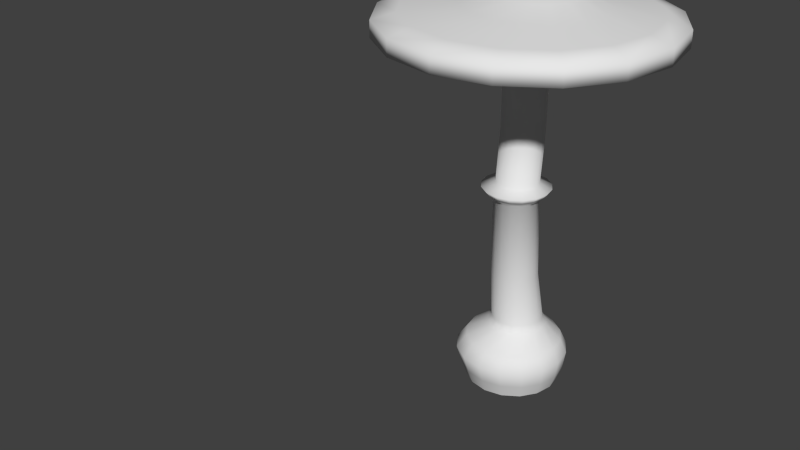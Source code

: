 # Source: LargeCaveMushroom.blend  (saved by Blender 2.64.0; exported with 4.5.12 LTS)
import bpy
from mathutils import Matrix  # noqa: F401  (used for matrix-valued properties, if any)

bpy.ops.wm.read_factory_settings(use_empty=True)
scene = bpy.context.scene
scene.name = 'Scene'

# ---- collections
col_collection_1 = bpy.data.collections.new('Collection 1'); scene.collection.children.link(col_collection_1)

# ---- materials (node trees are filled in below, after node groups)
mat_largecavemushroom = bpy.data.materials.new('LargeCaveMushroom')
mat_largecavemushroom.alpha_threshold = 0.0
mat_largecavemushroom.use_transparent_shadow = False
mat_largecavemushroom.preview_render_type = 'FLAT'
mat_largecavemushroom.roughness = 0.5
mat_largecavemushroom.specular_intensity = 0.0
mat_largecavemushroom.line_color = (0.0, 0.0, 0.0, 1.0)

# ---- material node trees

# ---- world
world_world = bpy.data.worlds.new('World'); scene.world = world_world
world_world.color = (0.05088, 0.05088, 0.05088)
world_world.use_sun_shadow = False
world_world.sun_shadow_jitter_overblur = 0.0
world_world.cycles.sampling_method = 'MANUAL'
world_world.cycles.sample_map_resolution = 256

# ---- meshes
me_largemushroom = bpy.data.meshes.new('LargeMushroom')
me_largemushroom.from_pydata([(8.57e-16, 7.433, 0.02404), (8.57e-16, 8.201, 2.236), (2.821, 6.872, 0.02404), (3.115, 7.582, 2.236), (5.213, 5.274, 0.02404), (5.756, 5.817, 2.236), (6.811, 2.882, 0.02404), (7.521, 3.176, 2.236), (7.372, 0.0613, 0.02404), (8.14, 0.0613, 2.236), (6.811, -2.76, 0.02404), (7.521, -3.054, 2.236), (5.213, -5.151, 0.02404), (5.756, -5.695, 2.236), (2.821, -6.749, 0.02404), (3.115, -7.459, 2.236), (1.113e-06, -7.311, 0.02404), (1.229e-06, -8.079, 2.236), (-2.821, -6.749, 0.02404), (-3.115, -7.459, 2.236), (-5.213, -5.151, 0.02404), (-5.756, -5.695, 2.236), (-6.811, -2.76, 0.02404), (-7.521, -3.054, 2.236), (-7.372, 0.0613, 0.02404), (-8.14, 0.0613, 2.236), (-6.811, 2.882, 0.02404), (-7.521, 3.176, 2.236), (-5.213, 5.274, 0.02404), (-5.756, 5.817, 2.236), (-2.821, 6.872, 0.02404), (-3.115, 7.582, 2.236), (-1.322e-15, 8.422, 5.325), (3.371, 7.752, 5.325), (6.229, 5.842, 5.325), (8.139, 2.984, 5.325), (8.809, -0.3872, 5.325), (8.139, -3.758, 5.325), (6.229, -6.616, 5.325), (3.371, -8.526, 5.325), (1.33e-06, -9.196, 5.325), (-3.371, -8.526, 5.325), (-6.229, -6.616, 5.325), (-8.139, -3.758, 5.325), (-8.809, -0.3872, 5.325), (-8.139, 2.984, 5.325), (-6.229, 5.842, 5.325), (-3.371, 7.752, 5.325), (-1.288e-15, 7.616, 7.268), (2.891, 7.041, 7.268), (5.342, 5.403, 7.268), (6.979, 2.952, 7.268), (7.554, 0.0613, 7.268), (6.979, -2.83, 7.268), (5.342, -5.28, 7.268), (2.891, -6.918, 7.268), (1.141e-06, -7.493, 7.268), (-2.891, -6.918, 7.268), (-5.342, -5.28, 7.268), (-6.979, -2.83, 7.268), (-7.554, 0.0613, 7.268), (-6.979, 2.952, 7.268), (-5.342, 5.403, 7.268), (-2.891, 7.041, 7.268), (5.475e-17, 5.402, 9.411), (1.777, 5.048, 9.411), (3.283, 4.042, 9.411), (4.29, 2.536, 9.411), (4.643, 0.7589, 9.411), (4.29, -1.018, 9.411), (3.283, -2.524, 9.411), (1.777, -3.531, 9.411), (7.011e-07, -3.884, 9.411), (-1.777, -3.531, 9.411), (-3.283, -2.524, 9.411), (-4.29, -1.018, 9.411), (-4.643, 0.7589, 9.411), (-4.29, 2.536, 9.411), (-3.283, 4.042, 9.411), (-1.777, 5.048, 9.411), (3.859e-08, 4.836, 10.51), (1.56, 4.526, 10.51), (2.883, 3.642, 10.51), (3.767, 2.319, 10.51), (4.078, 0.7589, 10.51), (3.767, -0.8015, 10.51), (2.883, -2.124, 10.51), (1.56, -3.008, 10.51), (6.543e-07, -3.319, 10.51), (-1.56, -3.008, 10.51), (-2.883, -2.124, 10.51), (-3.767, -0.8015, 10.51), (-4.078, 0.7589, 10.51), (-3.767, 2.319, 10.51), (-2.883, 3.642, 10.51), (-1.56, 4.526, 10.51), (3.459e-08, 3.118, 18.53), (1.399, 2.84, 18.53), (2.584, 2.048, 18.53), (3.377, 0.862, 18.53), (3.655, -0.5367, 18.53), (3.377, -1.935, 18.53), (2.584, -3.121, 18.53), (1.399, -3.913, 18.53), (5.865e-07, -4.191, 18.53), (-1.399, -3.913, 18.53), (-2.584, -3.121, 18.53), (-3.377, -1.935, 18.53), (-3.655, -0.5367, 18.53), (-3.377, 0.862, 18.53), (-2.584, 2.048, 18.53), (-1.399, 2.84, 18.53), (1.215e-06, 2.274, 31.8), (1.35, 2.006, 31.8), (2.495, 1.241, 31.8), (3.26, 0.09614, 31.8), (3.529, -1.254, 31.8), (3.26, -2.605, 31.8), (2.495, -3.749, 31.8), (1.35, -4.514, 31.8), (1.748e-06, -4.783, 31.8), (-1.35, -4.514, 31.8), (-2.495, -3.749, 31.8), (-3.26, -2.605, 31.8), (-3.529, -1.254, 31.8), (-3.26, 0.09614, 31.8), (-2.495, 1.241, 31.8), (-1.35, 2.006, 31.8), (1.315e-06, 3.233, 32.64), (1.717, 2.892, 32.64), (3.173, 1.919, 32.64), (4.146, 0.4631, 32.64), (4.487, -1.254, 32.64), (4.146, -2.971, 32.64), (3.173, -4.427, 32.64), (1.717, -5.4, 32.64), (1.992e-06, -5.742, 32.64), (-1.717, -5.4, 32.64), (-3.173, -4.427, 32.64), (-4.146, -2.971, 32.64), (-4.487, -1.254, 32.64), (-4.146, 0.4631, 32.64), (-3.173, 1.919, 32.64), (-1.717, 2.892, 32.64), (1.155e-06, 4.087, 33.6), (2.044, 3.68, 33.6), (3.777, 2.522, 33.6), (4.934, 0.7897, 33.6), (5.341, -1.254, 33.6), (4.934, -3.298, 33.6), (3.777, -5.031, 33.6), (2.044, -6.189, 33.6), (1.962e-06, -6.595, 33.6), (-2.044, -6.189, 33.6), (-3.777, -5.031, 33.6), (-4.934, -3.298, 33.6), (-5.341, -1.254, 33.6), (-4.934, 0.7897, 33.6), (-3.777, 2.522, 33.6), (-2.044, 3.68, 33.6), (1.117e-06, 2.264, 34.32), (1.278, 2.009, 34.32), (2.361, 1.286, 34.32), (3.084, 0.2027, 34.32), (3.338, -1.075, 34.32), (3.084, -2.352, 34.32), (2.361, -3.435, 34.32), (1.278, -4.159, 34.32), (1.621e-06, -4.413, 34.32), (-1.278, -4.159, 34.32), (-2.361, -3.435, 34.32), (-3.084, -2.352, 34.32), (-3.338, -1.075, 34.32), (-3.084, 0.2027, 34.32), (-2.361, 1.286, 34.32), (-1.278, 2.009, 34.32), (-5.523e-07, 2.981, 41.91), (1.278, 2.727, 41.91), (2.361, 2.003, 41.91), (3.084, 0.9203, 41.91), (3.338, -0.3573, 41.91), (3.084, -1.635, 41.91), (2.361, -2.718, 41.91), (1.278, -3.442, 41.91), (-4.825e-08, -3.696, 41.91), (-1.278, -3.442, 41.91), (-2.361, -2.718, 41.91), (-3.084, -1.635, 41.91), (-3.338, -0.3573, 41.91), (-3.084, 0.9203, 41.91), (-2.361, 2.003, 41.91), (-1.278, 2.727, 41.91), (3.842e-06, 2.981, 51.08), (1.278, 2.727, 51.08), (2.361, 2.003, 51.08), (3.084, 0.9203, 51.08), (3.338, -0.3573, 51.08), (3.084, -1.635, 51.08), (2.361, -2.718, 51.08), (1.278, -3.442, 51.08), (4.346e-06, -3.696, 51.08), (-1.278, -3.442, 51.08), (-2.361, -2.718, 51.08), (-3.084, -1.635, 51.08), (-3.338, -0.3573, 51.08), (-3.084, 0.9203, 51.08), (-2.361, 2.003, 51.08), (-1.278, 2.727, 51.08), (3.461e-06, 4.367, 53.44), (1.808, 4.007, 53.44), (3.341, 2.983, 53.44), (4.365, 1.451, 53.44), (4.724, -0.3573, 53.44), (4.365, -2.165, 53.44), (3.341, -3.698, 53.44), (1.808, -4.722, 53.44), (4.174e-06, -5.082, 53.44), (-1.808, -4.722, 53.44), (-3.341, -3.698, 53.44), (-4.365, -2.165, 53.44), (-4.724, -0.3573, 53.44), (-4.365, 1.451, 53.44), (-3.341, 2.983, 53.44), (-1.808, 4.007, 53.44), (3.819e-06, 17.85, 56.94), (6.969, 16.47, 56.94), (12.88, 12.52, 56.94), (16.82, 6.612, 56.94), (18.21, -0.3573, 56.94), (16.82, -7.326, 56.94), (12.88, -13.23, 56.94), (6.969, -17.18, 56.94), (6.569e-06, -18.57, 56.94), (-6.969, -17.18, 56.94), (-12.88, -13.23, 56.94), (-16.82, -7.326, 56.94), (-18.21, -0.3573, 56.94), (-16.82, 6.612, 56.94), (-12.88, 12.52, 56.94), (-6.969, 16.47, 56.94), (4.75e-06, 21.78, 56.54), (8.472, 20.1, 56.54), (15.65, 15.3, 56.54), (20.45, 8.115, 56.54), (22.14, -0.3573, 56.54), (20.45, -8.829, 56.54), (15.65, -16.01, 56.54), (8.472, -20.81, 56.54), (8.092e-06, -22.5, 56.54), (-8.472, -20.81, 56.54), (-15.65, -16.01, 56.54), (-20.45, -8.829, 56.54), (-22.14, -0.3573, 56.54), (-20.45, 8.115, 56.54), (-15.65, 15.3, 56.54), (-8.472, 20.1, 56.54), (4.75e-06, 21.78, 59.14), (8.472, 20.1, 59.14), (15.65, 15.3, 59.14), (20.45, 8.115, 59.14), (22.14, -0.3573, 59.14), (20.45, -8.829, 59.14), (15.65, -16.01, 59.14), (8.472, -20.81, 59.14), (8.092e-06, -22.5, 59.14), (-8.472, -20.81, 59.14), (-15.65, -16.01, 59.14), (-20.45, -8.829, 59.14), (-22.14, -0.3573, 59.14), (-20.45, 8.115, 59.14), (-15.65, 15.3, 59.14), (-8.472, 20.1, 59.14), (4.091e-06, 18.32, 60.14), (7.1, 16.91, 60.14), (13.12, 12.88, 60.14), (17.14, 6.866, 60.14), (18.55, -0.2333, 60.14), (17.14, -7.333, 60.14), (13.12, -13.35, 60.14), (7.1, -17.37, 60.14), (6.892e-06, -18.79, 60.14), (-7.1, -17.37, 60.14), (-13.12, -13.35, 60.14), (-17.14, -7.333, 60.14), (-18.55, -0.2333, 60.14), (-17.14, 6.866, 60.14), (-13.12, 12.88, 60.14), (-7.1, 16.91, 60.14), (2.419e-06, 12.96, 60.63), (4.291, 12.11, 60.63), (7.929, 9.679, 60.63), (10.36, 6.041, 60.63), (11.21, 1.751, 60.63), (10.36, -2.54, 60.63), (7.929, -6.178, 60.63), (4.291, -8.609, 60.63), (4.112e-06, -9.462, 60.63), (-4.291, -8.609, 60.63), (-7.929, -6.178, 60.63), (-10.36, -2.54, 60.63), (-11.21, 1.751, 60.63), (-10.36, 6.041, 60.63), (-7.929, 9.679, 60.63), (-4.291, 12.11, 60.63), (1.612e-06, 8.489, 62.12), (2.579, 7.976, 62.12), (4.765, 6.515, 62.12), (6.226, 4.329, 62.12), (6.739, 1.751, 62.12), (6.226, -0.8282, 62.12), (4.765, -3.014, 62.12), (2.579, -4.475, 62.12), (2.63e-06, -4.988, 62.12), (-2.579, -4.475, 62.12), (-4.765, -3.014, 62.12), (-6.226, -0.8282, 62.12), (-6.739, 1.751, 62.12), (-6.226, 4.329, 62.12), (-4.765, 6.515, 62.12), (-2.579, 7.976, 62.12), (2.307e-07, 1.751, 63.36)], [], [(0, 1, 3, 2), (2, 3, 5, 4), (4, 5, 7, 6), (6, 7, 9, 8), (8, 9, 11, 10), (10, 11, 13, 12), (12, 13, 15, 14), (14, 15, 17, 16), (16, 17, 19, 18), (18, 19, 21, 20), (20, 21, 23, 22), (22, 23, 25, 24), (24, 25, 27, 26), (26, 27, 29, 28), (17, 15, 39, 40), (30, 31, 1, 0), (28, 29, 31, 30), (45, 44, 60, 61), (21, 19, 41, 42), (7, 5, 34, 35), (25, 23, 43, 44), (11, 9, 36, 37), (29, 27, 45, 46), (15, 13, 38, 39), (1, 31, 47, 32), (19, 17, 40, 41), (5, 3, 33, 34), (23, 21, 42, 43), (9, 7, 35, 36), (27, 25, 44, 45), (3, 1, 32, 33), (13, 11, 37, 38), (31, 29, 46, 47), (61, 60, 76, 77), (40, 39, 55, 56), (35, 34, 50, 51), (46, 45, 61, 62), (41, 40, 56, 57), (36, 35, 51, 52), (47, 46, 62, 63), (42, 41, 57, 58), (37, 36, 52, 53), (32, 47, 63, 48), (43, 42, 58, 59), (38, 37, 53, 54), (33, 32, 48, 49), (44, 43, 59, 60), (39, 38, 54, 55), (34, 33, 49, 50), (66, 65, 81, 82), (56, 55, 71, 72), (51, 50, 66, 67), (62, 61, 77, 78), (57, 56, 72, 73), (52, 51, 67, 68), (63, 62, 78, 79), (58, 57, 73, 74), (53, 52, 68, 69), (48, 63, 79, 64), (59, 58, 74, 75), (54, 53, 69, 70), (49, 48, 64, 65), (60, 59, 75, 76), (55, 54, 70, 71), (50, 49, 65, 66), (87, 86, 102, 103), (77, 76, 92, 93), (72, 71, 87, 88), (67, 66, 82, 83), (78, 77, 93, 94), (73, 72, 88, 89), (68, 67, 83, 84), (79, 78, 94, 95), (74, 73, 89, 90), (69, 68, 84, 85), (64, 79, 95, 80), (75, 74, 90, 91), (70, 69, 85, 86), (65, 64, 80, 81), (76, 75, 91, 92), (71, 70, 86, 87), (108, 107, 123, 124), (82, 81, 97, 98), (93, 92, 108, 109), (88, 87, 103, 104), (83, 82, 98, 99), (94, 93, 109, 110), (89, 88, 104, 105), (84, 83, 99, 100), (95, 94, 110, 111), (90, 89, 105, 106), (85, 84, 100, 101), (80, 95, 111, 96), (91, 90, 106, 107), (86, 85, 101, 102), (81, 80, 96, 97), (92, 91, 107, 108), (113, 112, 128, 129), (103, 102, 118, 119), (98, 97, 113, 114), (109, 108, 124, 125), (104, 103, 119, 120), (99, 98, 114, 115), (110, 109, 125, 126), (105, 104, 120, 121), (100, 99, 115, 116), (111, 110, 126, 127), (106, 105, 121, 122), (101, 100, 116, 117), (96, 111, 127, 112), (107, 106, 122, 123), (102, 101, 117, 118), (97, 96, 112, 113), (134, 133, 149, 150), (124, 123, 139, 140), (119, 118, 134, 135), (114, 113, 129, 130), (125, 124, 140, 141), (120, 119, 135, 136), (115, 114, 130, 131), (126, 125, 141, 142), (121, 120, 136, 137), (116, 115, 131, 132), (127, 126, 142, 143), (122, 121, 137, 138), (117, 116, 132, 133), (112, 127, 143, 128), (123, 122, 138, 139), (118, 117, 133, 134), (155, 154, 170, 171), (129, 128, 144, 145), (140, 139, 155, 156), (135, 134, 150, 151), (130, 129, 145, 146), (141, 140, 156, 157), (136, 135, 151, 152), (131, 130, 146, 147), (142, 141, 157, 158), (137, 136, 152, 153), (132, 131, 147, 148), (143, 142, 158, 159), (138, 137, 153, 154), (133, 132, 148, 149), (128, 143, 159, 144), (139, 138, 154, 155), (160, 175, 191, 176), (150, 149, 165, 166), (145, 144, 160, 161), (156, 155, 171, 172), (151, 150, 166, 167), (146, 145, 161, 162), (157, 156, 172, 173), (152, 151, 167, 168), (147, 146, 162, 163), (158, 157, 173, 174), (153, 152, 168, 169), (148, 147, 163, 164), (159, 158, 174, 175), (154, 153, 169, 170), (149, 148, 164, 165), (144, 159, 175, 160), (176, 191, 207, 192), (171, 170, 186, 187), (166, 165, 181, 182), (161, 160, 176, 177), (172, 171, 187, 188), (167, 166, 182, 183), (162, 161, 177, 178), (173, 172, 188, 189), (168, 167, 183, 184), (163, 162, 178, 179), (174, 173, 189, 190), (169, 168, 184, 185), (164, 163, 179, 180), (175, 174, 190, 191), (170, 169, 185, 186), (165, 164, 180, 181), (197, 196, 212, 213), (187, 186, 202, 203), (182, 181, 197, 198), (177, 176, 192, 193), (188, 187, 203, 204), (183, 182, 198, 199), (178, 177, 193, 194), (189, 188, 204, 205), (184, 183, 199, 200), (179, 178, 194, 195), (190, 189, 205, 206), (185, 184, 200, 201), (180, 179, 195, 196), (191, 190, 206, 207), (186, 185, 201, 202), (181, 180, 196, 197), (218, 217, 233, 234), (192, 207, 223, 208), (203, 202, 218, 219), (198, 197, 213, 214), (193, 192, 208, 209), (204, 203, 219, 220), (199, 198, 214, 215), (194, 193, 209, 210), (205, 204, 220, 221), (200, 199, 215, 216), (195, 194, 210, 211), (206, 205, 221, 222), (201, 200, 216, 217), (196, 195, 211, 212), (207, 206, 222, 223), (202, 201, 217, 218), (239, 238, 254, 255), (213, 212, 228, 229), (208, 223, 239, 224), (219, 218, 234, 235), (214, 213, 229, 230), (209, 208, 224, 225), (220, 219, 235, 236), (215, 214, 230, 231), (210, 209, 225, 226), (221, 220, 236, 237), (216, 215, 231, 232), (211, 210, 226, 227), (222, 221, 237, 238), (217, 216, 232, 233), (212, 211, 227, 228), (223, 222, 238, 239), (244, 243, 259, 260), (234, 233, 249, 250), (229, 228, 244, 245), (224, 239, 255, 240), (235, 234, 250, 251), (230, 229, 245, 246), (225, 224, 240, 241), (236, 235, 251, 252), (231, 230, 246, 247), (226, 225, 241, 242), (237, 236, 252, 253), (232, 231, 247, 248), (227, 226, 242, 243), (238, 237, 253, 254), (233, 232, 248, 249), (228, 227, 243, 244), (265, 264, 280, 281), (255, 254, 270, 271), (250, 249, 265, 266), (245, 244, 260, 261), (240, 255, 271, 256), (251, 250, 266, 267), (246, 245, 261, 262), (241, 240, 256, 257), (252, 251, 267, 268), (247, 246, 262, 263), (242, 241, 257, 258), (253, 252, 268, 269), (248, 247, 263, 264), (243, 242, 258, 259), (254, 253, 269, 270), (249, 248, 264, 265), (286, 285, 301, 302), (260, 259, 275, 276), (271, 270, 286, 287), (266, 265, 281, 282), (261, 260, 276, 277), (256, 271, 287, 272), (267, 266, 282, 283), (262, 261, 277, 278), (257, 256, 272, 273), (268, 267, 283, 284), (263, 262, 278, 279), (258, 257, 273, 274), (269, 268, 284, 285), (264, 263, 279, 280), (259, 258, 274, 275), (270, 269, 285, 286), (302, 301, 317, 318), (281, 280, 296, 297), (276, 275, 291, 292), (287, 286, 302, 303), (282, 281, 297, 298), (277, 276, 292, 293), (272, 287, 303, 288), (283, 282, 298, 299), (278, 277, 293, 294), (273, 272, 288, 289), (284, 283, 299, 300), (279, 278, 294, 295), (274, 273, 289, 290), (285, 284, 300, 301), (280, 279, 295, 296), (275, 274, 290, 291), (297, 296, 312, 313), (292, 291, 307, 308), (303, 302, 318, 319), (298, 297, 313, 314), (293, 292, 308, 309), (288, 303, 319, 304), (299, 298, 314, 315), (294, 293, 309, 310), (289, 288, 304, 305), (300, 299, 315, 316), (295, 294, 310, 311), (290, 289, 305, 306), (301, 300, 316, 317), (296, 295, 311, 312), (291, 290, 306, 307), (307, 306, 320), (318, 317, 320), (313, 312, 320), (308, 307, 320), (319, 318, 320), (314, 313, 320), (309, 308, 320), (304, 319, 320), (315, 314, 320), (310, 309, 320), (305, 304, 320), (316, 315, 320), (311, 310, 320), (306, 305, 320), (317, 316, 320), (312, 311, 320)])
me_largemushroom.polygons.foreach_set('use_smooth', [True] * 320)
_uv = me_largemushroom.uv_layers.new(name='UVMap')
_uv.uv.foreach_set('vector', [0.866, 0.02535, 0.8633, 0.0492, 0.8324, 0.04622, 0.8346, 0.02206, 0.8346, 0.02206, 0.8324, 0.04622, 0.8012, 0.04402, 0.8026, 0.01942, 0.8026, 0.01942, 0.8012, 0.04402, 0.7695, 0.04299, 0.7698, 0.01774, 0.7698, 0.01774, 0.7695, 0.04299, 0.7376, 0.04392, 0.7354, 0.01774, 0.7354, 0.01774, 0.7376, 0.04392, 0.707, 0.04832, 0.7025, 0.02479, 0.7025, 0.02479, 0.707, 0.04832, 0.6787, 0.05435, 0.6733, 0.03302, 0.6733, 0.03302, 0.6787, 0.05435, 0.6527, 0.06118, 0.6469, 0.04156, 0.6469, 0.04156, 0.6527, 0.06118, 0.6285, 0.06844, 0.6225, 0.05004, 0.6225, 0.05004, 0.6285, 0.06844, 0.6054, 0.07599, 0.5994, 0.05836, 0.5994, 0.05836, 0.6054, 0.07599, 0.5829, 0.08371, 0.577, 0.06644, 0.577, 0.06644, 0.5829, 0.08371, 0.5604, 0.09144, 0.555, 0.07404, 0.555, 0.07404, 0.5604, 0.09144, 0.537, 0.09868, 0.5329, 0.08046, 0.9889, 0.04136, 0.9876, 0.06627, 0.9553, 0.06169, 0.9584, 0.03784, 0.9584, 0.03784, 0.9553, 0.06169, 0.9245, 0.05698, 0.9278, 0.0334, 0.6285, 0.06844, 0.6527, 0.06118, 0.6573, 0.08552, 0.635, 0.09104, 0.897, 0.02915, 0.8939, 0.05278, 0.8633, 0.0492, 0.866, 0.02535, 0.9278, 0.0334, 0.9245, 0.05698, 0.8939, 0.05278, 0.897, 0.02915, 0.9541, 0.09205, 0.9875, 0.09984, 0.9744, 0.1216, 0.9454, 0.1117, 0.5829, 0.08371, 0.6054, 0.07599, 0.6135, 0.09743, 0.5923, 0.1044, 0.7695, 0.04299, 0.8012, 0.04402, 0.7969, 0.07354, 0.7658, 0.07272, 0.537, 0.09868, 0.5604, 0.09144, 0.5707, 0.1122, 0.5472, 0.1217, 0.707, 0.04832, 0.7376, 0.04392, 0.7357, 0.0736, 0.7075, 0.07643, 0.9245, 0.05698, 0.9553, 0.06169, 0.9541, 0.09205, 0.923, 0.08633, 0.6527, 0.06118, 0.6787, 0.05435, 0.6814, 0.08057, 0.6573, 0.08552, 0.8633, 0.0492, 0.8939, 0.05278, 0.8918, 0.08198, 0.8603, 0.07854, 0.6054, 0.07599, 0.6285, 0.06844, 0.635, 0.09104, 0.6135, 0.09743, 0.8012, 0.04402, 0.8324, 0.04622, 0.8285, 0.07559, 0.7969, 0.07354, 0.5604, 0.09144, 0.5829, 0.08371, 0.5923, 0.1044, 0.5707, 0.1122, 0.7376, 0.04392, 0.7695, 0.04299, 0.7658, 0.07272, 0.7357, 0.0736, 0.9553, 0.06169, 0.9876, 0.06627, 0.9875, 0.09984, 0.9541, 0.09205, 0.8324, 0.04622, 0.8633, 0.0492, 0.8603, 0.07854, 0.8285, 0.07559, 0.6787, 0.05435, 0.707, 0.04832, 0.7075, 0.07643, 0.6814, 0.08057, 0.8939, 0.05278, 0.9245, 0.05698, 0.923, 0.08633, 0.8918, 0.08198, 0.9454, 0.1117, 0.9744, 0.1216, 0.9485, 0.152, 0.9272, 0.1447, 0.635, 0.09104, 0.6573, 0.08552, 0.6627, 0.1041, 0.6396, 0.1088, 0.7658, 0.07272, 0.7969, 0.07354, 0.799, 0.09433, 0.7697, 0.09368, 0.923, 0.08633, 0.9541, 0.09205, 0.9454, 0.1117, 0.9166, 0.1058, 0.6135, 0.09743, 0.635, 0.09104, 0.6396, 0.1088, 0.6175, 0.115, 0.7357, 0.0736, 0.7658, 0.07272, 0.7697, 0.09368, 0.741, 0.09437, 0.8918, 0.08198, 0.923, 0.08633, 0.9166, 0.1058, 0.8876, 0.1017, 0.5923, 0.1044, 0.6135, 0.09743, 0.6175, 0.115, 0.5958, 0.1217, 0.7075, 0.07643, 0.7357, 0.0736, 0.741, 0.09437, 0.7134, 0.09654, 0.8603, 0.07854, 0.8918, 0.08198, 0.8876, 0.1017, 0.8582, 0.09885, 0.5707, 0.1122, 0.5923, 0.1044, 0.5958, 0.1217, 0.5744, 0.1295, 0.6814, 0.08057, 0.7075, 0.07643, 0.7134, 0.09654, 0.6873, 0.09992, 0.8285, 0.07559, 0.8603, 0.07854, 0.8582, 0.09885, 0.8286, 0.09609, 0.5472, 0.1217, 0.5707, 0.1122, 0.5744, 0.1295, 0.5536, 0.1397, 0.6573, 0.08552, 0.6814, 0.08057, 0.6873, 0.09992, 0.6627, 0.1041, 0.7969, 0.07354, 0.8285, 0.07559, 0.8286, 0.09609, 0.799, 0.09433, 0.8044, 0.1306, 0.83, 0.131, 0.8294, 0.1489, 0.8048, 0.1489, 0.6396, 0.1088, 0.6627, 0.1041, 0.674, 0.1443, 0.6486, 0.1483, 0.7697, 0.09368, 0.799, 0.09433, 0.8044, 0.1306, 0.7785, 0.1314, 0.9166, 0.1058, 0.9454, 0.1117, 0.9272, 0.1447, 0.9038, 0.1392, 0.6175, 0.115, 0.6396, 0.1088, 0.6486, 0.1483, 0.6244, 0.1529, 0.741, 0.09437, 0.7697, 0.09368, 0.7785, 0.1314, 0.7522, 0.1335, 0.8876, 0.1017, 0.9166, 0.1058, 0.9038, 0.1392, 0.8795, 0.1353, 0.5958, 0.1217, 0.6175, 0.115, 0.6244, 0.1529, 0.6017, 0.1572, 0.7134, 0.09654, 0.741, 0.09437, 0.7522, 0.1335, 0.7259, 0.1365, 0.8582, 0.09885, 0.8876, 0.1017, 0.8795, 0.1353, 0.8549, 0.1328, 0.5744, 0.1295, 0.5958, 0.1217, 0.6017, 0.1572, 0.5811, 0.1615, 0.6873, 0.09992, 0.7134, 0.09654, 0.7259, 0.1365, 0.6997, 0.1402, 0.8286, 0.09609, 0.8582, 0.09885, 0.8549, 0.1328, 0.83, 0.131, 0.5536, 0.1397, 0.5744, 0.1295, 0.5811, 0.1615, 0.5644, 0.1658, 0.6627, 0.1041, 0.6873, 0.09992, 0.6997, 0.1402, 0.674, 0.1443, 0.799, 0.09433, 0.8286, 0.09609, 0.83, 0.131, 0.8044, 0.1306, 0.677, 0.1632, 0.7027, 0.1594, 0.7066, 0.2924, 0.6839, 0.2942, 0.9272, 0.1447, 0.9485, 0.152, 0.9449, 0.1662, 0.9231, 0.161, 0.6486, 0.1483, 0.674, 0.1443, 0.677, 0.1632, 0.6518, 0.1668, 0.7785, 0.1314, 0.8044, 0.1306, 0.8048, 0.1489, 0.7797, 0.1502, 0.9038, 0.1392, 0.9272, 0.1447, 0.9231, 0.161, 0.9005, 0.1563, 0.6244, 0.1529, 0.6486, 0.1483, 0.6518, 0.1668, 0.6276, 0.1703, 0.7522, 0.1335, 0.7785, 0.1314, 0.7797, 0.1502, 0.7542, 0.1525, 0.8795, 0.1353, 0.9038, 0.1392, 0.9005, 0.1563, 0.8772, 0.1526, 0.6017, 0.1572, 0.6244, 0.1529, 0.6276, 0.1703, 0.6046, 0.1733, 0.7259, 0.1365, 0.7522, 0.1335, 0.7542, 0.1525, 0.7285, 0.1557, 0.8549, 0.1328, 0.8795, 0.1353, 0.8772, 0.1526, 0.8535, 0.1501, 0.5811, 0.1615, 0.6017, 0.1572, 0.6046, 0.1733, 0.5834, 0.1755, 0.6997, 0.1402, 0.7259, 0.1365, 0.7285, 0.1557, 0.7027, 0.1594, 0.83, 0.131, 0.8549, 0.1328, 0.8535, 0.1501, 0.8294, 0.1489, 0.5644, 0.1658, 0.5811, 0.1615, 0.5834, 0.1755, 0.564, 0.176, 0.674, 0.1443, 0.6997, 0.1402, 0.7027, 0.1594, 0.677, 0.1632, 0.5726, 0.2932, 0.5948, 0.2945, 0.5983, 0.5161, 0.5761, 0.5149, 0.8048, 0.1489, 0.8294, 0.1489, 0.8243, 0.2824, 0.8003, 0.2834, 0.9231, 0.161, 0.9449, 0.1662, 0.9422, 0.2904, 0.9193, 0.2877, 0.6518, 0.1668, 0.677, 0.1632, 0.6839, 0.2942, 0.6614, 0.2954, 0.7797, 0.1502, 0.8048, 0.1489, 0.8003, 0.2834, 0.7764, 0.2852, 0.9005, 0.1563, 0.9231, 0.161, 0.9193, 0.2877, 0.896, 0.2852, 0.6276, 0.1703, 0.6518, 0.1668, 0.6614, 0.2954, 0.6391, 0.2958, 0.7542, 0.1525, 0.7797, 0.1502, 0.7764, 0.2852, 0.7528, 0.2875, 0.8772, 0.1526, 0.9005, 0.1563, 0.896, 0.2852, 0.8724, 0.2834, 0.6046, 0.1733, 0.6276, 0.1703, 0.6391, 0.2958, 0.6169, 0.2954, 0.7285, 0.1557, 0.7542, 0.1525, 0.7528, 0.2875, 0.7295, 0.29, 0.8535, 0.1501, 0.8772, 0.1526, 0.8724, 0.2834, 0.8484, 0.2824, 0.5834, 0.1755, 0.6046, 0.1733, 0.6169, 0.2954, 0.5948, 0.2945, 0.7027, 0.1594, 0.7285, 0.1557, 0.7295, 0.29, 0.7066, 0.2924, 0.8294, 0.1489, 0.8535, 0.1501, 0.8484, 0.2824, 0.8243, 0.2824, 0.564, 0.176, 0.5834, 0.1755, 0.5948, 0.2945, 0.5726, 0.2932, 0.8241, 0.516, 0.8481, 0.5157, 0.8488, 0.5354, 0.8246, 0.5356, 0.6839, 0.2942, 0.7066, 0.2924, 0.7086, 0.5169, 0.6866, 0.5169, 0.8003, 0.2834, 0.8243, 0.2824, 0.8241, 0.516, 0.8003, 0.5163, 0.9193, 0.2877, 0.9422, 0.2904, 0.9404, 0.5143, 0.9185, 0.5146, 0.6614, 0.2954, 0.6839, 0.2942, 0.6866, 0.5169, 0.6647, 0.5168, 0.7764, 0.2852, 0.8003, 0.2834, 0.8003, 0.5163, 0.7767, 0.5165, 0.896, 0.2852, 0.9193, 0.2877, 0.9185, 0.5146, 0.8955, 0.5149, 0.6391, 0.2958, 0.6614, 0.2954, 0.6647, 0.5168, 0.6428, 0.5168, 0.7528, 0.2875, 0.7764, 0.2852, 0.7767, 0.5165, 0.7536, 0.5167, 0.8724, 0.2834, 0.896, 0.2852, 0.8955, 0.5149, 0.872, 0.5153, 0.6169, 0.2954, 0.6391, 0.2958, 0.6428, 0.5168, 0.6207, 0.5166, 0.7295, 0.29, 0.7528, 0.2875, 0.7536, 0.5167, 0.7309, 0.5168, 0.8484, 0.2824, 0.8724, 0.2834, 0.872, 0.5153, 0.8481, 0.5157, 0.5948, 0.2945, 0.6169, 0.2954, 0.6207, 0.5166, 0.5983, 0.5161, 0.7066, 0.2924, 0.7295, 0.29, 0.7309, 0.5168, 0.7086, 0.5169, 0.8243, 0.2824, 0.8484, 0.2824, 0.8481, 0.5157, 0.8241, 0.516, 0.7087, 0.5345, 0.731, 0.5348, 0.7307, 0.5497, 0.7085, 0.5491, 0.5761, 0.5149, 0.5983, 0.5161, 0.5979, 0.5348, 0.5728, 0.5343, 0.6866, 0.5169, 0.7086, 0.5169, 0.7087, 0.5345, 0.6868, 0.5342, 0.8003, 0.5163, 0.8241, 0.516, 0.8246, 0.5356, 0.8005, 0.5356, 0.9185, 0.5146, 0.9404, 0.5143, 0.9436, 0.5313, 0.9201, 0.5328, 0.6647, 0.5168, 0.6866, 0.5169, 0.6868, 0.5342, 0.6651, 0.5341, 0.7767, 0.5165, 0.8003, 0.5163, 0.8005, 0.5356, 0.7769, 0.5354, 0.8955, 0.5149, 0.9185, 0.5146, 0.9201, 0.5328, 0.8966, 0.5338, 0.6428, 0.5168, 0.6647, 0.5168, 0.6651, 0.5341, 0.6434, 0.5343, 0.7536, 0.5167, 0.7767, 0.5165, 0.7769, 0.5354, 0.7537, 0.5351, 0.872, 0.5153, 0.8955, 0.5149, 0.8966, 0.5338, 0.8729, 0.5347, 0.6207, 0.5166, 0.6428, 0.5168, 0.6434, 0.5343, 0.6211, 0.5346, 0.7309, 0.5168, 0.7536, 0.5167, 0.7537, 0.5351, 0.731, 0.5348, 0.8481, 0.5157, 0.872, 0.5153, 0.8729, 0.5347, 0.8488, 0.5354, 0.5983, 0.5161, 0.6207, 0.5166, 0.6211, 0.5346, 0.5979, 0.5348, 0.7086, 0.5169, 0.7309, 0.5168, 0.731, 0.5348, 0.7087, 0.5345, 0.5985, 0.5506, 0.6219, 0.5495, 0.621, 0.5781, 0.599, 0.5797, 0.8246, 0.5356, 0.8488, 0.5354, 0.8493, 0.552, 0.8247, 0.5519, 0.5728, 0.5343, 0.5979, 0.5348, 0.5985, 0.5506, 0.5714, 0.5534, 0.6868, 0.5342, 0.7087, 0.5345, 0.7085, 0.5491, 0.6867, 0.5486, 0.8005, 0.5356, 0.8246, 0.5356, 0.8247, 0.5519, 0.8005, 0.5517, 0.9201, 0.5328, 0.9436, 0.5313, 0.9465, 0.5477, 0.9213, 0.5481, 0.6651, 0.5341, 0.6868, 0.5342, 0.6867, 0.5486, 0.6654, 0.5481, 0.7769, 0.5354, 0.8005, 0.5356, 0.8005, 0.5517, 0.7767, 0.5511, 0.8966, 0.5338, 0.9201, 0.5328, 0.9213, 0.5481, 0.8976, 0.5495, 0.6434, 0.5343, 0.6651, 0.5341, 0.6654, 0.5481, 0.644, 0.5488, 0.7537, 0.5351, 0.7769, 0.5354, 0.7767, 0.5511, 0.7534, 0.5504, 0.8729, 0.5347, 0.8966, 0.5338, 0.8976, 0.5495, 0.8737, 0.5508, 0.6211, 0.5346, 0.6434, 0.5343, 0.644, 0.5488, 0.6219, 0.5495, 0.731, 0.5348, 0.7537, 0.5351, 0.7534, 0.5504, 0.7307, 0.5497, 0.8488, 0.5354, 0.8729, 0.5347, 0.8737, 0.5508, 0.8493, 0.552, 0.5979, 0.5348, 0.6211, 0.5346, 0.6219, 0.5495, 0.5985, 0.5506, 0.8499, 0.5784, 0.8731, 0.5773, 0.8808, 0.7157, 0.8576, 0.7177, 0.7085, 0.5491, 0.7307, 0.5497, 0.7332, 0.5773, 0.7106, 0.5768, 0.8247, 0.5519, 0.8493, 0.552, 0.8499, 0.5784, 0.8265, 0.5786, 0.5714, 0.5534, 0.5985, 0.5506, 0.599, 0.5797, 0.578, 0.5819, 0.6867, 0.5486, 0.7085, 0.5491, 0.7106, 0.5768, 0.6881, 0.5764, 0.8005, 0.5517, 0.8247, 0.5519, 0.8265, 0.5786, 0.8029, 0.5786, 0.9213, 0.5481, 0.9465, 0.5477, 0.939, 0.5736, 0.9181, 0.5746, 0.6654, 0.5481, 0.6867, 0.5486, 0.6881, 0.5764, 0.6656, 0.5762, 0.7767, 0.5511, 0.8005, 0.5517, 0.8029, 0.5786, 0.7794, 0.5783, 0.8976, 0.5495, 0.9213, 0.5481, 0.9181, 0.5746, 0.896, 0.576, 0.644, 0.5488, 0.6654, 0.5481, 0.6656, 0.5762, 0.6432, 0.5769, 0.7534, 0.5504, 0.7767, 0.5511, 0.7794, 0.5783, 0.7562, 0.5778, 0.8737, 0.5508, 0.8976, 0.5495, 0.896, 0.576, 0.8731, 0.5773, 0.6219, 0.5495, 0.644, 0.5488, 0.6432, 0.5769, 0.621, 0.5781, 0.7307, 0.5497, 0.7534, 0.5504, 0.7562, 0.5778, 0.7332, 0.5773, 0.8493, 0.552, 0.8737, 0.5508, 0.8731, 0.5773, 0.8499, 0.5784, 0.8576, 0.7177, 0.8808, 0.7157, 0.8989, 0.8908, 0.8734, 0.8949, 0.599, 0.5797, 0.621, 0.5781, 0.616, 0.7167, 0.5921, 0.7165, 0.7106, 0.5768, 0.7332, 0.5773, 0.7385, 0.7191, 0.714, 0.7185, 0.8265, 0.5786, 0.8499, 0.5784, 0.8576, 0.7177, 0.8343, 0.719, 0.578, 0.5819, 0.599, 0.5797, 0.5921, 0.7165, 0.5684, 0.7164, 0.6881, 0.5764, 0.7106, 0.5768, 0.714, 0.7185, 0.6894, 0.7178, 0.8029, 0.5786, 0.8265, 0.5786, 0.8343, 0.719, 0.8107, 0.7197, 0.9181, 0.5746, 0.939, 0.5736, 0.9501, 0.7069, 0.927, 0.7102, 0.6656, 0.5762, 0.6881, 0.5764, 0.6894, 0.7178, 0.6648, 0.7173, 0.7794, 0.5783, 0.8029, 0.5786, 0.8107, 0.7197, 0.7869, 0.7199, 0.896, 0.576, 0.9181, 0.5746, 0.927, 0.7102, 0.9039, 0.7132, 0.6432, 0.5769, 0.6656, 0.5762, 0.6648, 0.7173, 0.6403, 0.7169, 0.7562, 0.5778, 0.7794, 0.5783, 0.7869, 0.7199, 0.7628, 0.7197, 0.8731, 0.5773, 0.896, 0.576, 0.9039, 0.7132, 0.8808, 0.7157, 0.621, 0.5781, 0.6432, 0.5769, 0.6403, 0.7169, 0.616, 0.7167, 0.7332, 0.5773, 0.7562, 0.5778, 0.7628, 0.7197, 0.7385, 0.7191, 0.7387, 0.9051, 0.7663, 0.9052, 0.7681, 0.9567, 0.7371, 0.9547, 0.5921, 0.7165, 0.616, 0.7167, 0.6073, 0.894, 0.5833, 0.8903, 0.714, 0.7185, 0.7385, 0.7191, 0.7387, 0.9051, 0.7114, 0.904, 0.8343, 0.719, 0.8576, 0.7177, 0.8734, 0.8949, 0.8473, 0.8985, 0.5684, 0.7164, 0.5921, 0.7165, 0.5833, 0.8903, 0.561, 0.8861, 0.6894, 0.7178, 0.714, 0.7185, 0.7114, 0.904, 0.6845, 0.9021, 0.8107, 0.7197, 0.8343, 0.719, 0.8473, 0.8985, 0.8208, 0.9015, 0.927, 0.7102, 0.9501, 0.7069, 0.9693, 0.8753, 0.9473, 0.8809, 0.6648, 0.7173, 0.6894, 0.7178, 0.6845, 0.9021, 0.6582, 0.8999, 0.7869, 0.7199, 0.8107, 0.7197, 0.8208, 0.9015, 0.7937, 0.9038, 0.9039, 0.7132, 0.927, 0.7102, 0.9473, 0.8809, 0.9236, 0.8862, 0.6403, 0.7169, 0.6648, 0.7173, 0.6582, 0.8999, 0.6324, 0.8972, 0.7628, 0.7197, 0.7869, 0.7199, 0.7937, 0.9038, 0.7663, 0.9052, 0.8808, 0.7157, 0.9039, 0.7132, 0.9236, 0.8862, 0.8989, 0.8908, 0.616, 0.7167, 0.6403, 0.7169, 0.6324, 0.8972, 0.6073, 0.894, 0.7385, 0.7191, 0.7628, 0.7197, 0.7663, 0.9052, 0.7387, 0.9051, 0.2393, 0.7547, 0.2286, 0.7655, 0.129, 0.6986, 0.1729, 0.6548, 0.8734, 0.8949, 0.8989, 0.8908, 0.9085, 0.9351, 0.8818, 0.9398, 0.5833, 0.8903, 0.6073, 0.894, 0.5993, 0.9385, 0.5716, 0.9329, 0.7114, 0.904, 0.7387, 0.9051, 0.7371, 0.9547, 0.7082, 0.9516, 0.8473, 0.8985, 0.8734, 0.8949, 0.8818, 0.9398, 0.8551, 0.9443, 0.561, 0.8861, 0.5833, 0.8903, 0.5716, 0.9329, 0.5445, 0.924, 0.6845, 0.9021, 0.7114, 0.904, 0.7082, 0.9516, 0.6806, 0.9484, 0.8208, 0.9015, 0.8473, 0.8985, 0.8551, 0.9443, 0.8276, 0.9489, 0.9473, 0.8809, 0.9693, 0.8753, 0.9883, 0.9121, 0.9623, 0.9224, 0.6582, 0.8999, 0.6845, 0.9021, 0.6806, 0.9484, 0.6536, 0.9454, 0.7937, 0.9038, 0.8208, 0.9015, 0.8276, 0.9489, 0.7989, 0.9533, 0.9236, 0.8862, 0.9473, 0.8809, 0.9623, 0.9224, 0.9354, 0.9297, 0.6324, 0.8972, 0.6582, 0.8999, 0.6536, 0.9454, 0.6267, 0.9423, 0.7663, 0.9052, 0.7937, 0.9038, 0.7989, 0.9533, 0.7681, 0.9567, 0.8989, 0.8908, 0.9236, 0.8862, 0.9354, 0.9297, 0.9085, 0.9351, 0.6073, 0.894, 0.6324, 0.8972, 0.6267, 0.9423, 0.5993, 0.9385, 0.4167, 0.7558, 0.393, 0.6986, 0.4216, 0.6794, 0.4505, 0.749, 0.2397, 0.8192, 0.2538, 0.8248, 0.2301, 0.9424, 0.1729, 0.9187, 0.2991, 0.7941, 0.299, 0.7789, 0.4167, 0.7558, 0.4168, 0.8177, 0.2532, 0.7488, 0.2393, 0.7547, 0.1729, 0.6548, 0.2301, 0.6311, 0.229, 0.8085, 0.2397, 0.8192, 0.1729, 0.9187, 0.1291, 0.875, 0.2935, 0.8081, 0.2991, 0.7941, 0.4168, 0.8177, 0.393, 0.8749, 0.2683, 0.7487, 0.2532, 0.7488, 0.2301, 0.6311, 0.292, 0.6311, 0.2231, 0.7946, 0.229, 0.8085, 0.1291, 0.875, 0.1054, 0.8178, 0.2828, 0.8188, 0.2935, 0.8081, 0.393, 0.8749, 0.3492, 0.9187, 0.2824, 0.7544, 0.2683, 0.7487, 0.292, 0.6311, 0.3492, 0.6548, 0.2229, 0.7795, 0.2231, 0.7946, 0.1054, 0.8178, 0.1053, 0.7558, 0.2689, 0.8247, 0.2828, 0.8188, 0.3492, 0.9187, 0.292, 0.9424, 0.2931, 0.765, 0.2824, 0.7544, 0.3492, 0.6548, 0.393, 0.6986, 0.2286, 0.7655, 0.2229, 0.7795, 0.1053, 0.7558, 0.129, 0.6986, 0.2538, 0.8248, 0.2689, 0.8247, 0.292, 0.9424, 0.2301, 0.9424, 0.299, 0.7789, 0.2931, 0.765, 0.393, 0.6986, 0.4167, 0.7558, 0.3858, 0.05281, 0.4632, 0.1044, 0.4476, 0.1277, 0.3703, 0.07611, 0.1729, 0.6548, 0.129, 0.6986, 0.1004, 0.6794, 0.1537, 0.6262, 0.1729, 0.9187, 0.2301, 0.9424, 0.2234, 0.9762, 0.1538, 0.9474, 0.4168, 0.8177, 0.4167, 0.7558, 0.4505, 0.749, 0.4506, 0.8244, 0.2301, 0.6311, 0.1729, 0.6548, 0.1537, 0.6262, 0.2234, 0.5974, 0.1291, 0.875, 0.1729, 0.9187, 0.1538, 0.9474, 0.1005, 0.8941, 0.393, 0.8749, 0.4168, 0.8177, 0.4506, 0.8244, 0.4217, 0.8941, 0.292, 0.6311, 0.2301, 0.6311, 0.2234, 0.5974, 0.2987, 0.5974, 0.1054, 0.8178, 0.1291, 0.875, 0.1005, 0.8941, 0.07159, 0.8245, 0.3492, 0.9187, 0.393, 0.8749, 0.4217, 0.8941, 0.3683, 0.9474, 0.3492, 0.6548, 0.292, 0.6311, 0.2987, 0.5974, 0.3683, 0.6262, 0.1053, 0.7558, 0.1054, 0.8178, 0.07159, 0.8245, 0.07154, 0.7491, 0.292, 0.9424, 0.3492, 0.9187, 0.3683, 0.9474, 0.2987, 0.9762, 0.393, 0.6986, 0.3492, 0.6548, 0.3683, 0.6262, 0.4216, 0.6794, 0.129, 0.6986, 0.1053, 0.7558, 0.07154, 0.7491, 0.1004, 0.6794, 0.2301, 0.9424, 0.292, 0.9424, 0.2987, 0.9762, 0.2234, 0.9762, 0.04085, 0.2964, 0.05895, 0.2051, 0.09705, 0.2209, 0.08197, 0.2968, 0.4633, 0.4882, 0.3859, 0.5398, 0.3704, 0.5165, 0.4477, 0.4648, 0.03155, 0.393, 0.01337, 0.3018, 0.04085, 0.2964, 0.05903, 0.3875, 0.2846, 0.03052, 0.3757, 0.04863, 0.3703, 0.07611, 0.2791, 0.058, 0.5228, 0.4031, 0.4711, 0.4805, 0.4477, 0.4648, 0.4995, 0.3875, 0.08741, 0.4804, 0.03574, 0.4031, 0.05903, 0.3875, 0.1107, 0.4648, 0.1825, 0.04866, 0.2736, 0.03052, 0.2791, 0.058, 0.1879, 0.07614, 0.5451, 0.3016, 0.527, 0.3929, 0.4995, 0.3875, 0.5175, 0.2962, 0.1724, 0.5398, 0.09514, 0.4881, 0.1107, 0.4648, 0.188, 0.5165, 0.09505, 0.1045, 0.1724, 0.05284, 0.1879, 0.07614, 0.1106, 0.1278, 0.5268, 0.1995, 0.545, 0.2907, 0.5175, 0.2962, 0.4993, 0.205, 0.2737, 0.5621, 0.1825, 0.5439, 0.188, 0.5165, 0.2792, 0.5346, 0.03561, 0.1896, 0.08731, 0.1122, 0.1106, 0.1278, 0.05895, 0.2051, 0.4709, 0.1121, 0.5226, 0.1894, 0.4993, 0.205, 0.4476, 0.1277, 0.3758, 0.544, 0.2846, 0.5621, 0.2792, 0.5346, 0.3704, 0.5165, 0.01335, 0.2909, 0.03146, 0.1997, 0.05895, 0.2051, 0.04085, 0.2964, 0.3563, 0.4801, 0.2804, 0.4952, 0.3, 0.4246, 0.3458, 0.4155, 0.3703, 0.07611, 0.4476, 0.1277, 0.4206, 0.1565, 0.3562, 0.1135, 0.4477, 0.4648, 0.3704, 0.5165, 0.3563, 0.4801, 0.4207, 0.4371, 0.05903, 0.3875, 0.04085, 0.2964, 0.08197, 0.2968, 0.0971, 0.3727, 0.2791, 0.058, 0.3703, 0.07611, 0.3562, 0.1135, 0.2803, 0.09842, 0.4995, 0.3875, 0.4477, 0.4648, 0.4207, 0.4371, 0.4637, 0.3727, 0.1107, 0.4648, 0.05903, 0.3875, 0.0971, 0.3727, 0.1401, 0.4371, 0.1879, 0.07614, 0.2791, 0.058, 0.2803, 0.09842, 0.2044, 0.1135, 0.5175, 0.2962, 0.4995, 0.3875, 0.4637, 0.3727, 0.4788, 0.2967, 0.188, 0.5165, 0.1107, 0.4648, 0.1401, 0.4371, 0.2045, 0.4801, 0.1106, 0.1278, 0.1879, 0.07614, 0.2044, 0.1135, 0.14, 0.1565, 0.4993, 0.205, 0.5175, 0.2962, 0.4788, 0.2967, 0.4636, 0.2208, 0.2792, 0.5346, 0.188, 0.5165, 0.2045, 0.4801, 0.2804, 0.4952, 0.05895, 0.2051, 0.1106, 0.1278, 0.14, 0.1565, 0.09705, 0.2209, 0.4476, 0.1277, 0.4993, 0.205, 0.4636, 0.2208, 0.4206, 0.1565, 0.3704, 0.5165, 0.2792, 0.5346, 0.2804, 0.4952, 0.3563, 0.4801, 0.3458, 0.4155, 0.3, 0.4246, 0.3, 0.3748, 0.3268, 0.3694, 0.08197, 0.2968, 0.09705, 0.2209, 0.1893, 0.2591, 0.1802, 0.3049, 0.3562, 0.1135, 0.4206, 0.1565, 0.3846, 0.2202, 0.3457, 0.1943, 0.4207, 0.4371, 0.3563, 0.4801, 0.3458, 0.4155, 0.3846, 0.3895, 0.0971, 0.3727, 0.08197, 0.2968, 0.1802, 0.3049, 0.1893, 0.3507, 0.2803, 0.09842, 0.3562, 0.1135, 0.3457, 0.1943, 0.2999, 0.1851, 0.4637, 0.3727, 0.4207, 0.4371, 0.3846, 0.3895, 0.4106, 0.3507, 0.1401, 0.4371, 0.0971, 0.3727, 0.1893, 0.3507, 0.2153, 0.3896, 0.2044, 0.1135, 0.2803, 0.09842, 0.2999, 0.1851, 0.2541, 0.1943, 0.4788, 0.2967, 0.4637, 0.3727, 0.4106, 0.3507, 0.4197, 0.3049, 0.2045, 0.4801, 0.1401, 0.4371, 0.2153, 0.3896, 0.2541, 0.4155, 0.14, 0.1565, 0.2044, 0.1135, 0.2541, 0.1943, 0.2152, 0.2202, 0.4636, 0.2208, 0.4788, 0.2967, 0.4197, 0.3049, 0.4105, 0.259, 0.2804, 0.4952, 0.2045, 0.4801, 0.2541, 0.4155, 0.3, 0.4246, 0.09705, 0.2209, 0.14, 0.1565, 0.2152, 0.2202, 0.1893, 0.2591, 0.4206, 0.1565, 0.4636, 0.2208, 0.4105, 0.259, 0.3846, 0.2202, 0.1802, 0.3049, 0.1893, 0.2591, 0.2353, 0.2782, 0.23, 0.305, 0.3457, 0.1943, 0.3846, 0.2202, 0.3493, 0.2554, 0.3266, 0.2402, 0.3846, 0.3895, 0.3458, 0.4155, 0.3268, 0.3694, 0.3495, 0.3543, 0.1893, 0.3507, 0.1802, 0.3049, 0.23, 0.305, 0.2354, 0.3318, 0.2999, 0.1851, 0.3457, 0.1943, 0.3266, 0.2402, 0.2998, 0.235, 0.4106, 0.3507, 0.3846, 0.3895, 0.3495, 0.3543, 0.3646, 0.3315, 0.2153, 0.3896, 0.1893, 0.3507, 0.2354, 0.3318, 0.2506, 0.3544, 0.2541, 0.1943, 0.2999, 0.1851, 0.2998, 0.235, 0.2731, 0.2403, 0.4197, 0.3049, 0.4106, 0.3507, 0.3646, 0.3315, 0.3699, 0.3048, 0.2541, 0.4155, 0.2153, 0.3896, 0.2506, 0.3544, 0.2733, 0.3695, 0.2152, 0.2202, 0.2541, 0.1943, 0.2731, 0.2403, 0.2504, 0.2555, 0.4105, 0.259, 0.4197, 0.3049, 0.3699, 0.3048, 0.3645, 0.278, 0.3, 0.4246, 0.2541, 0.4155, 0.2733, 0.3695, 0.3, 0.3748, 0.1893, 0.2591, 0.2152, 0.2202, 0.2504, 0.2555, 0.2353, 0.2782, 0.3846, 0.2202, 0.4105, 0.259, 0.3645, 0.278, 0.3493, 0.2554, 0.3493, 0.2554, 0.3645, 0.278, 0.2999, 0.3049, 0.3268, 0.3694, 0.3, 0.3748, 0.2999, 0.3049, 0.23, 0.305, 0.2353, 0.2782, 0.2999, 0.3049, 0.3266, 0.2402, 0.3493, 0.2554, 0.2999, 0.3049, 0.3495, 0.3543, 0.3268, 0.3694, 0.2999, 0.3049, 0.2354, 0.3318, 0.23, 0.305, 0.2999, 0.3049, 0.2998, 0.235, 0.3266, 0.2402, 0.2999, 0.3049, 0.3646, 0.3315, 0.3495, 0.3543, 0.2999, 0.3049, 0.2506, 0.3544, 0.2354, 0.3318, 0.2999, 0.3049, 0.2731, 0.2403, 0.2998, 0.235, 0.2999, 0.3049, 0.3699, 0.3048, 0.3646, 0.3315, 0.2999, 0.3049, 0.2733, 0.3695, 0.2506, 0.3544, 0.2999, 0.3049, 0.2504, 0.2555, 0.2731, 0.2403, 0.2999, 0.3049, 0.3645, 0.278, 0.3699, 0.3048, 0.2999, 0.3049, 0.3, 0.3748, 0.2733, 0.3695, 0.2999, 0.3049, 0.2353, 0.2782, 0.2504, 0.2555, 0.2999, 0.3049])
me_largemushroom.materials.append(mat_largecavemushroom)
me_largemushroom.use_remesh_preserve_volume = False
me_largemushroom.use_remesh_preserve_attributes = False
me_largemushroom.use_mirror_vertex_groups = False
me_largemushroom.update()
arm_armature = bpy.data.armatures.new('Armature')  # bones are not reproduced

# ---- objects
ob_armature = bpy.data.objects.new('Armature', arm_armature)
ob_largemushroom = bpy.data.objects.new('LargeMushroom', me_largemushroom)

# ---- transforms, parenting, visibility, modifiers, constraints
ob_armature.location = (0.0, 0.0, 0.0)
ob_armature.show_in_front = True
ob_armature.lineart.crease_threshold = 0.0
ob_largemushroom.parent = ob_armature
ob_largemushroom.location = (0.0, 0.0, 0.0)
ob_largemushroom.lineart.crease_threshold = 0.0
_vg = ob_largemushroom.vertex_groups.new(name='Bone')
for _i, _w in zip([0, 1, 2, 3, 4, 5, 6, 7, 8, 9, 10, 11, 12, 13, 14, 15, 16, 17, 18, 19, 20, 21, 22, 23, 24, 25, 26, 27, 28, 29, 30, 31, 32, 33, 34, 35, 36, 37, 38, 39, 40, 41, 42, 43, 44, 45, 46, 47, 48, 49, 50, 51, 52, 53, 54, 55, 56, 57, 58, 59, 60, 61, 62, 63, 64, 65, 66, 67, 68, 69, 70, 71, 72, 73, 74, 75, 76, 77, 78, 79, 80, 81, 82, 83, 84, 85, 86, 87, 88, 89, 90, 91, 92, 93, 94, 95, 96, 97, 98, 99, 100, 101, 102, 103, 104, 105, 106, 107, 108, 109, 110, 111], [0.9953, 0.9932, 0.9956, 0.9934, 0.9962, 0.9939, 0.9968, 0.9946, 0.9971, 0.9952, 0.9973, 0.9957, 0.9974, 0.9961, 0.9973, 0.9963, 0.9972, 0.9963, 0.9972, 0.9962, 0.9973, 0.996, 0.9973, 0.9957, 0.997, 0.9952, 0.9966, 0.9945, 0.996, 0.9939, 0.9954, 0.9934, 0.9871, 0.9874, 0.9882, 0.9894, 0.9907, 0.9919, 0.9928, 0.9933, 0.9934, 0.9932, 0.9927, 0.9919, 0.9908, 0.9895, 0.9883, 0.9875, 0.9786, 0.9789, 0.9801, 0.9819, 0.984, 0.986, 0.9876, 0.9886, 0.9889, 0.9885, 0.9876, 0.9861, 0.9842, 0.9822, 0.9805, 0.9792, 0.9517, 0.9517, 0.9529, 0.9553, 0.9586, 0.9626, 0.9666, 0.9695, 0.9704, 0.9692, 0.9664, 0.9628, 0.9591, 0.9561, 0.954, 0.9525, 0.9199, 0.9196, 0.9204, 0.9225, 0.926, 0.9307, 0.9358, 0.9398, 0.9408, 0.9384, 0.9344, 0.93, 0.9263, 0.9236, 0.922, 0.921, 0.02159, 0.02155, 0.02176, 0.02183, 0.02145, 0.02058, 0.01949, 0.01859, 0.01815, 0.01854, 0.01943, 0.0205, 0.02139, 0.02185, 0.02186, 0.02167]): _vg.add([_i], _w, 'REPLACE')
_vg = ob_largemushroom.vertex_groups.new(name='Bone.001')
for _i, _w in zip([64, 65, 66, 67, 68, 69, 70, 71, 72, 73, 74, 75, 76, 77, 78, 79, 80, 81, 82, 83, 84, 85, 86, 87, 88, 89, 90, 91, 92, 93, 94, 95, 96, 97, 98, 99, 100, 101, 102, 103, 104, 105, 106, 107, 108, 109, 110, 111, 112, 113, 114, 115, 116, 117, 118, 119, 120, 121, 122, 123, 124, 125, 126, 127], [0.04485, 0.04472, 0.04235, 0.03765, 0.03099, 0.02311, 0.01532, 0.009589, 0.007691, 0.0101, 0.01564, 0.02274, 0.03, 0.03604, 0.0403, 0.04318, 0.07863, 0.07895, 0.07808, 0.07596, 0.07245, 0.06774, 0.06265, 0.05872, 0.05775, 0.06012, 0.064, 0.0684, 0.0722, 0.07488, 0.07651, 0.07758, 0.9468, 0.9465, 0.9456, 0.9443, 0.9431, 0.9421, 0.9414, 0.941, 0.941, 0.9411, 0.9414, 0.9421, 0.9431, 0.9443, 0.9455, 0.9464, 0.005995, 0.005391, 0.004885, 0.004333, 0.003707, 0.003043, 0.0024, 0.00181, 0.001206, 0.001056, 0.001579, 0.002536, 0.003697, 0.004837, 0.005741, 0.006203]): _vg.add([_i], _w, 'REPLACE')
_vg = ob_largemushroom.vertex_groups.new(name='Bone.002')
for _i, _w in zip([112, 113, 114, 115, 116, 117, 118, 119, 120, 121, 122, 123, 124, 125, 126, 127, 128, 129, 130, 131, 132, 133, 134, 135, 136, 137, 138, 139, 140, 141, 142, 143, 144, 145, 146, 147, 148, 149, 150, 151, 152, 153, 154, 155, 156, 157, 158, 159, 160, 161, 162, 163, 164, 165, 166, 167, 168, 169, 170, 171, 172, 173, 174, 175, 176, 177, 178, 179, 180, 181, 182, 183, 184, 185, 186, 187, 188, 189, 190, 191, 196, 197, 198, 199, 200, 201, 202, 203, 204], [0.9704, 0.9707, 0.9711, 0.9715, 0.9719, 0.9723, 0.9727, 0.973, 0.9733, 0.9734, 0.9731, 0.9725, 0.9719, 0.9712, 0.9706, 0.9703, 0.9811, 0.9815, 0.9821, 0.9827, 0.9832, 0.9836, 0.9839, 0.9841, 0.9842, 0.9842, 0.984, 0.9836, 0.9831, 0.9826, 0.9819, 0.9814, 0.9856, 0.9863, 0.9874, 0.9883, 0.989, 0.9894, 0.9897, 0.9899, 0.99, 0.9899, 0.9897, 0.9894, 0.9889, 0.9882, 0.9873, 0.9862, 0.9856, 0.9877, 0.9904, 0.9926, 0.9941, 0.995, 0.9956, 0.9959, 0.996, 0.9959, 0.9955, 0.9949, 0.9939, 0.9925, 0.9904, 0.9878, 0.7459, 0.8483, 0.9037, 0.9349, 0.9533, 0.9649, 0.9723, 0.9767, 0.9783, 0.977, 0.9726, 0.9651, 0.9533, 0.9345, 0.9029, 0.8473, 0.01677, 0.02501, 0.02902, 0.03085, 0.03137, 0.03086, 0.02905, 0.02504, 0.01679]): _vg.add([_i], _w, 'REPLACE')
_vg = ob_largemushroom.vertex_groups.new(name='Bone.003')
for _i, _w in zip([176, 177, 178, 179, 189, 190, 191, 192, 193, 194, 195, 196, 197, 198, 202, 203, 204, 205, 206, 207, 208, 209, 210, 211, 221, 222, 223], [0.2331, 0.1281, 0.07125, 0.02839, 0.02898, 0.07188, 0.1289, 0.4459, 0.4401, 0.4181, 0.3517, 0.1533, 0.06761, 0.01137, 0.0114, 0.06765, 0.1534, 0.3517, 0.4181, 0.4401, 0.04478, 0.04715, 0.04566, 0.02416, 0.02502, 0.04672, 0.04799]): _vg.add([_i], _w, 'REPLACE')
_vg = ob_largemushroom.vertex_groups.new(name='Bone.004')
for _i, _w in zip([192, 193, 194, 195, 196, 197, 198, 199, 200, 201, 202, 203, 204, 205, 206, 207, 208, 209, 210, 211, 212, 213, 214, 215, 216, 217, 218, 219, 220, 221, 222, 223], [0.4552, 0.459, 0.4756, 0.5276, 0.6864, 0.7541, 0.7828, 0.7939, 0.7967, 0.7939, 0.7828, 0.7541, 0.6865, 0.5277, 0.4757, 0.4591, 0.05228, 0.05584, 0.06298, 0.06628, 0.07257, 0.08265, 0.09198, 0.08913, 0.08488, 0.08877, 0.09233, 0.08342, 0.07355, 0.06713, 0.06377, 0.05638]): _vg.add([_i], _w, 'REPLACE')
_vg = ob_largemushroom.vertex_groups.new(name='Bone.005')
for _i, _w in zip([197, 198, 199, 200, 201, 202, 203, 212, 213, 214, 215, 216, 217, 218, 219, 220, 229, 230, 231, 232, 233, 234, 235, 245, 246, 247, 248, 249, 250, 251, 261, 262, 263, 264, 265, 266, 267, 277, 278, 279, 280, 281, 282, 283, 293, 294, 295, 296, 297, 298, 299, 308, 309, 310, 311, 312, 313, 314, 315, 316, 320], [0.007897, 0.05295, 0.08317, 0.09485, 0.08333, 0.05312, 0.008158, 0.02156, 0.0999, 0.2643, 0.6397, 0.7455, 0.6419, 0.2656, 0.1007, 0.02271, 0.1353, 0.4291, 0.8165, 0.9991, 0.8135, 0.4134, 0.125, 0.1299, 0.4819, 0.8505, 0.9989, 0.8458, 0.4527, 0.1206, 0.1291, 0.4737, 0.8597, 0.9972, 0.859, 0.5072, 0.1259, 0.1342, 0.5103, 0.8622, 0.9906, 0.8602, 0.5293, 0.1332, 0.05169, 0.2921, 0.7917, 0.9524, 0.7948, 0.2721, 0.03133, 0.02168, 0.0883, 0.2571, 0.6517, 0.7757, 0.6513, 0.2514, 0.08449, 0.01944, 0.07712]): _vg.add([_i], _w, 'REPLACE')
_vg = ob_largemushroom.vertex_groups.new(name='Bone.006')
for _i, _w in zip([192, 193, 194, 195, 205, 206, 207, 208, 209, 210, 211, 212, 213, 219, 220, 221, 222, 223, 224, 225, 226, 227, 237, 238, 239, 240, 241, 242, 243, 253, 254, 255, 256, 257, 258, 259, 269, 270, 271, 272, 273, 274, 275, 285, 286, 287, 288, 289, 290, 291, 292, 300, 301, 302, 303, 304, 305, 306, 307, 308, 309, 310, 311, 312, 313, 314, 315, 316, 317, 318, 319, 320], [0.06666, 0.06222, 0.04733, 0.005924, 0.006018, 0.04721, 0.06215, 0.822, 0.7714, 0.5989, 0.2275, 0.08035, 0.009947, 0.011, 0.08136, 0.2285, 0.5974, 0.7699, 0.9982, 0.8316, 0.4442, 0.1353, 0.1476, 0.4672, 0.8373, 0.9981, 0.8551, 0.4617, 0.1208, 0.1374, 0.5102, 0.8633, 0.9983, 0.8645, 0.5041, 0.1215, 0.1362, 0.5007, 0.8691, 0.9932, 0.8666, 0.5152, 0.1324, 0.1497, 0.5482, 0.8722, 0.9789, 0.8925, 0.6418, 0.2478, 0.04099, 0.03978, 0.2595, 0.6703, 0.9028, 0.9108, 0.853, 0.671, 0.3392, 0.1507, 0.07765, 0.06069, 0.05465, 0.04771, 0.05409, 0.05954, 0.07669, 0.1523, 0.3439, 0.6759, 0.8551, 0.7194]): _vg.add([_i], _w, 'REPLACE')
_vg = ob_largemushroom.vertex_groups.new(name='Bone.007')
for _i, _w in zip([194, 195, 196, 197, 198, 199, 200, 208, 209, 210, 211, 212, 213, 214, 215, 216, 217, 225, 226, 227, 228, 229, 230, 231, 241, 242, 243, 244, 245, 246, 247, 257, 258, 259, 260, 261, 262, 263, 273, 274, 275, 276, 277, 278, 279, 289, 290, 291, 292, 293, 294, 295, 304, 305, 306, 307, 308, 309, 310, 311, 312, 313, 320], [0.01584, 0.06164, 0.09393, 0.09907, 0.08222, 0.0503, 0.00409, 0.02449, 0.1053, 0.2757, 0.6493, 0.7844, 0.7671, 0.6082, 0.2278, 0.08005, 0.01049, 0.1562, 0.5381, 0.8528, 0.9976, 0.851, 0.5518, 0.1701, 0.1378, 0.5272, 0.8725, 0.9978, 0.8622, 0.5057, 0.1416, 0.13, 0.4872, 0.8732, 0.9978, 0.8651, 0.5163, 0.1339, 0.1285, 0.4779, 0.8627, 0.9928, 0.8615, 0.481, 0.1317, 0.09942, 0.348, 0.7422, 0.9453, 0.933, 0.6893, 0.1897, 0.03369, 0.1184, 0.3014, 0.6285, 0.8037, 0.8238, 0.6647, 0.257, 0.0875, 0.02241, 0.1017]): _vg.add([_i], _w, 'REPLACE')
_vg = ob_largemushroom.vertex_groups.new(name='Bone.008')
for _i, _w in zip([200, 201, 202, 203, 204, 205, 206, 208, 215, 216, 217, 218, 219, 220, 221, 222, 223, 233, 234, 235, 236, 237, 238, 239, 249, 250, 251, 252, 253, 254, 255, 265, 266, 267, 268, 269, 270, 271, 281, 282, 283, 284, 285, 286, 287, 297, 298, 299, 300, 301, 302, 303, 304, 311, 312, 313, 314, 315, 316, 317, 318, 319, 320], [0.003792, 0.05004, 0.08191, 0.09873, 0.09359, 0.06143, 0.01572, 0.0247, 0.01035, 0.07942, 0.2258, 0.6062, 0.7648, 0.7814, 0.6467, 0.2756, 0.1057, 0.1732, 0.5677, 0.8617, 0.9974, 0.8398, 0.5145, 0.1501, 0.1462, 0.535, 0.8718, 0.9977, 0.8552, 0.478, 0.1294, 0.1346, 0.4829, 0.868, 0.9987, 0.858, 0.4898, 0.1251, 0.1337, 0.4621, 0.8613, 0.9934, 0.845, 0.4438, 0.1225, 0.1869, 0.711, 0.9474, 0.9455, 0.73, 0.3193, 0.08907, 0.03186, 0.02311, 0.08791, 0.2583, 0.672, 0.8289, 0.8033, 0.624, 0.2963, 0.1158, 0.1017]): _vg.add([_i], _w, 'REPLACE')
_m = ob_largemushroom.modifiers.new('Armature', 'ARMATURE')
_m.object = ob_armature
_m.use_bone_envelopes = True

# ---- collection membership
col_collection_1.objects.link(ob_armature)
col_collection_1.objects.link(ob_largemushroom)

# ---- scene / render settings (as saved in the file)
scene.frame_start = 1; scene.frame_end = 250; scene.frame_set(1)
scene.render.engine = 'BLENDER_EEVEE_NEXT'
scene.render.image_settings.color_mode = 'RGB'
scene.render.image_settings.compression = 90
scene.render.resolution_percentage = 50
scene.render.dither_intensity = 0.0
scene.render.bake_margin = 2
scene.render.bake_bias = 0.0
scene.cycles.use_denoising = False
scene.cycles.samples = 10
scene.cycles.sampling_pattern = 'TABULATED_SOBOL'
scene.cycles.light_sampling_threshold = 0.0
scene.cycles.use_adaptive_sampling = False
scene.cycles.use_light_tree = False
scene.cycles.blur_glossy = 0.0
scene.cycles.volume_bounces = 1
scene.cycles.pixel_filter_type = 'GAUSSIAN'
scene.cycles.sample_clamp_indirect = 0.0
scene.view_settings.view_transform = 'Standard'
bpy.context.view_layer.update()

# ---- added for rendering (the .blend has no active camera and no usable light): camera, sun
cam_auto = bpy.data.cameras.new('AutoCamera')
cam_auto.lens = 50.0
cam_auto.sensor_width = 36.0
cam_auto.clip_end = 1555.35
ob_auto_camera = bpy.data.objects.new('AutoCamera', cam_auto)
scene.collection.objects.link(ob_auto_camera)
ob_auto_camera.location = (82.2017, -126.879, 103.35)
ob_auto_camera.rotation_euler = (1.09748, -7.21219e-08, 0.694738)
scene.camera = ob_auto_camera
light_auto_sun = bpy.data.lights.new('AutoSun', 'SUN')
light_auto_sun.energy = 3.0
light_auto_sun.angle = 0.0523599
ob_auto_sun = bpy.data.objects.new('AutoSun', light_auto_sun)
scene.collection.objects.link(ob_auto_sun)
ob_auto_sun.rotation_euler = (0.872665, 0.174533, 0.523599)
bpy.context.view_layer.update()
